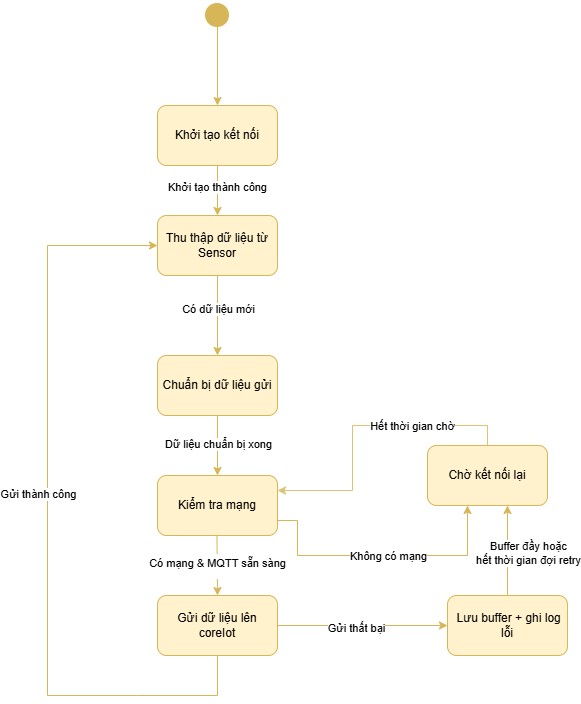

The diagram above was exported from draw.io. Its source (the exported page's mxGraphModel, read from the mxfile embedded in the PNG):
<mxGraphModel dx="1042" dy="562" grid="1" gridSize="10" guides="1" tooltips="1" connect="1" arrows="1" fold="1" page="1" pageScale="1" pageWidth="827" pageHeight="1169" math="0" shadow="0">
  <root>
    <mxCell id="0" />
    <mxCell id="1" parent="0" />
    <mxCell id="yiI1rSzBCF6i8DX2xCI7-1" parent="1" style="rounded=1;whiteSpace=wrap;html=1;fillColor=#fff2cc;strokeColor=#d6b656;" value="Khởi tạo kết nối" vertex="1">
      <mxGeometry height="60" width="120" x="210" y="170" as="geometry" />
    </mxCell>
    <mxCell id="yiI1rSzBCF6i8DX2xCI7-2" edge="1" parent="1" style="endArrow=classic;html=1;rounded=0;exitX=0.5;exitY=1;exitDx=0;exitDy=0;entryX=0.5;entryY=0;entryDx=0;entryDy=0;fillColor=#fff2cc;strokeColor=#d6b656;" target="yiI1rSzBCF6i8DX2xCI7-1" value="">
      <mxGeometry height="50" relative="1" width="50" as="geometry">
        <mxPoint x="270" y="90" as="sourcePoint" />
        <mxPoint x="470" y="150" as="targetPoint" />
      </mxGeometry>
    </mxCell>
    <mxCell id="yiI1rSzBCF6i8DX2xCI7-3" edge="1" parent="1" style="endArrow=classic;html=1;rounded=0;fillColor=#fff2cc;strokeColor=#d6b656;entryX=0.5;entryY=0;entryDx=0;entryDy=0;" target="yiI1rSzBCF6i8DX2xCI7-34" value="">
      <mxGeometry height="50" relative="1" width="50" as="geometry">
        <mxPoint x="270" y="230" as="sourcePoint" />
        <mxPoint x="270" y="260" as="targetPoint" />
      </mxGeometry>
    </mxCell>
    <mxCell id="yiI1rSzBCF6i8DX2xCI7-35" connectable="0" parent="yiI1rSzBCF6i8DX2xCI7-3" style="edgeLabel;html=1;align=center;verticalAlign=middle;resizable=0;points=[];" value="Khởi tạo thành công" vertex="1">
      <mxGeometry relative="1" x="-0.144" y="-1" as="geometry">
        <mxPoint as="offset" />
      </mxGeometry>
    </mxCell>
    <mxCell id="yiI1rSzBCF6i8DX2xCI7-32" edge="1" parent="1" source="yiI1rSzBCF6i8DX2xCI7-6" style="edgeStyle=orthogonalEdgeStyle;rounded=0;orthogonalLoop=1;jettySize=auto;html=1;entryX=0;entryY=0.5;entryDx=0;entryDy=0;strokeColor=light-dark(#d6b656, #ededed);" target="yiI1rSzBCF6i8DX2xCI7-31">
      <mxGeometry relative="1" as="geometry" />
    </mxCell>
    <mxCell id="yiI1rSzBCF6i8DX2xCI7-6" parent="1" style="rounded=1;whiteSpace=wrap;html=1;fillColor=#fff2cc;strokeColor=#d6b656;" value="Gửi dữ liệu lên coreIot" vertex="1">
      <mxGeometry height="60" width="120" x="210" y="660" as="geometry" />
    </mxCell>
    <mxCell id="yiI1rSzBCF6i8DX2xCI7-7" edge="1" parent="1" style="endArrow=classic;html=1;rounded=0;exitX=0.5;exitY=1;exitDx=0;exitDy=0;fillColor=#fff2cc;strokeColor=#d6b656;entryX=0.5;entryY=0;entryDx=0;entryDy=0;" target="yiI1rSzBCF6i8DX2xCI7-6" value="">
      <mxGeometry height="50" relative="1" width="50" as="geometry">
        <mxPoint x="269.23" y="570" as="sourcePoint" />
        <mxPoint x="269" y="640" as="targetPoint" />
      </mxGeometry>
    </mxCell>
    <mxCell id="yiI1rSzBCF6i8DX2xCI7-8" connectable="0" parent="yiI1rSzBCF6i8DX2xCI7-7" style="edgeLabel;html=1;align=center;verticalAlign=middle;resizable=0;points=[];fontSize=11;" value="&lt;table&gt;&lt;tbody&gt;&lt;tr&gt;&lt;td data-start=&quot;1716&quot; data-end=&quot;1742&quot; data-col-size=&quot;sm&quot;&gt;Có mạng &amp;amp; MQTT sẵn sàng&lt;/td&gt;&lt;/tr&gt;&lt;/tbody&gt;&lt;/table&gt;&lt;table&gt;&lt;tbody&gt;&lt;tr&gt;&lt;td data-start=&quot;1742&quot; data-end=&quot;1762&quot; data-col-size=&quot;sm&quot;&gt;&lt;/td&gt;&lt;/tr&gt;&lt;/tbody&gt;&lt;/table&gt;" vertex="1">
      <mxGeometry relative="1" x="-0.1048" y="-3" as="geometry">
        <mxPoint x="3" y="20" as="offset" />
      </mxGeometry>
    </mxCell>
    <mxCell id="yiI1rSzBCF6i8DX2xCI7-9" parent="1" style="shape=waypoint;sketch=0;fillStyle=solid;size=6;pointerEvents=1;points=[];fillColor=#fff2cc;resizable=0;rotatable=0;perimeter=centerPerimeter;snapToPoint=1;strokeWidth=10;strokeColor=#d6b656;" value="" vertex="1">
      <mxGeometry height="20" width="20" x="260" y="70" as="geometry" />
    </mxCell>
    <mxCell id="yiI1rSzBCF6i8DX2xCI7-10" edge="1" parent="1" source="yiI1rSzBCF6i8DX2xCI7-6" style="endArrow=classic;html=1;rounded=0;exitX=0.5;exitY=1;exitDx=0;exitDy=0;fillColor=#fff2cc;strokeColor=#d6b656;entryX=0;entryY=0.5;entryDx=0;entryDy=0;" target="yiI1rSzBCF6i8DX2xCI7-34" value="">
      <mxGeometry height="50" relative="1" width="50" as="geometry">
        <Array as="points">
          <mxPoint x="270" y="760" />
          <mxPoint x="190" y="760" />
          <mxPoint x="100" y="760" />
          <mxPoint x="100" y="310" />
        </Array>
        <mxPoint x="269.38" y="680" as="sourcePoint" />
        <mxPoint x="210" y="380" as="targetPoint" />
      </mxGeometry>
    </mxCell>
    <mxCell id="yiI1rSzBCF6i8DX2xCI7-29" connectable="0" parent="yiI1rSzBCF6i8DX2xCI7-10" style="edgeLabel;html=1;align=center;verticalAlign=middle;resizable=0;points=[];" value="Gửi thành công" vertex="1">
      <mxGeometry relative="1" x="-0.1875" y="-2" as="geometry">
        <mxPoint x="-12" y="-99" as="offset" />
      </mxGeometry>
    </mxCell>
    <mxCell id="yiI1rSzBCF6i8DX2xCI7-16" edge="1" parent="1" source="yiI1rSzBCF6i8DX2xCI7-5" style="endArrow=classic;html=1;rounded=0;fillColor=#fff2cc;strokeColor=#d6b656;edgeStyle=orthogonalEdgeStyle;exitX=1;exitY=0.75;exitDx=0;exitDy=0;" value="">
      <mxGeometry height="50" relative="1" width="50" as="geometry">
        <Array as="points">
          <mxPoint x="350" y="585" />
          <mxPoint x="350" y="620" />
          <mxPoint x="520" y="620" />
        </Array>
        <mxPoint x="280" y="570" as="sourcePoint" />
        <mxPoint x="520" y="570" as="targetPoint" />
      </mxGeometry>
    </mxCell>
    <mxCell id="yiI1rSzBCF6i8DX2xCI7-27" edge="1" parent="1" source="yiI1rSzBCF6i8DX2xCI7-26" style="edgeStyle=orthogonalEdgeStyle;rounded=0;orthogonalLoop=1;jettySize=auto;html=1;exitX=0.5;exitY=0;exitDx=0;exitDy=0;entryX=1;entryY=0.25;entryDx=0;entryDy=0;strokeColor=light-dark(#dec375, #ededed);" target="yiI1rSzBCF6i8DX2xCI7-5">
      <mxGeometry relative="1" as="geometry">
        <mxPoint x="280" y="524.97" as="targetPoint" />
      </mxGeometry>
    </mxCell>
    <mxCell id="yiI1rSzBCF6i8DX2xCI7-28" connectable="0" parent="yiI1rSzBCF6i8DX2xCI7-27" style="edgeLabel;html=1;align=center;verticalAlign=middle;resizable=0;points=[];" value="Hết thời gian chờ" vertex="1">
      <mxGeometry relative="1" x="-0.0124" y="3" as="geometry">
        <mxPoint x="51" y="-3" as="offset" />
      </mxGeometry>
    </mxCell>
    <mxCell id="yiI1rSzBCF6i8DX2xCI7-26" parent="1" style="rounded=1;whiteSpace=wrap;html=1;fillColor=#fff2cc;strokeColor=#d6b656;" value="Chờ kết nối lại" vertex="1">
      <mxGeometry height="60" width="120" x="480" y="509.97" as="geometry" />
    </mxCell>
    <mxCell id="yiI1rSzBCF6i8DX2xCI7-30" connectable="0" parent="1" style="edgeLabel;html=1;align=center;verticalAlign=middle;resizable=0;points=[];" value="Gửi thất bại" vertex="1">
      <mxGeometry x="413.99809352984323" y="690" as="geometry">
        <mxPoint x="-5" y="2" as="offset" />
      </mxGeometry>
    </mxCell>
    <mxCell id="Fk54LEoM3JvUD7tKsIUz-2" edge="1" parent="1" source="yiI1rSzBCF6i8DX2xCI7-31" style="edgeStyle=orthogonalEdgeStyle;rounded=0;orthogonalLoop=1;jettySize=auto;html=1;fillColor=#fff2cc;strokeColor=#d6b656;">
      <mxGeometry relative="1" as="geometry">
        <mxPoint x="560" y="570" as="targetPoint" />
      </mxGeometry>
    </mxCell>
    <mxCell id="NQgeRORfnZVC7CXnwlux-1" connectable="0" parent="Fk54LEoM3JvUD7tKsIUz-2" style="edgeLabel;html=1;align=center;verticalAlign=middle;resizable=0;points=[];" value="Buffer đầy hoặc&lt;div&gt;hết thời gian đợi retry&lt;/div&gt;" vertex="1">
      <mxGeometry relative="1" x="-0.0533" y="-4" as="geometry">
        <mxPoint x="16" as="offset" />
      </mxGeometry>
    </mxCell>
    <mxCell id="yiI1rSzBCF6i8DX2xCI7-31" parent="1" style="rounded=1;whiteSpace=wrap;html=1;fillColor=#fff2cc;strokeColor=#d6b656;" value="&amp;nbsp;Lưu buffer + ghi log lỗi" vertex="1">
      <mxGeometry height="60" width="120" x="500" y="660.0006156673444" as="geometry" />
    </mxCell>
    <mxCell id="yiI1rSzBCF6i8DX2xCI7-36" edge="1" parent="1" source="yiI1rSzBCF6i8DX2xCI7-34" style="edgeStyle=orthogonalEdgeStyle;rounded=0;orthogonalLoop=1;jettySize=auto;html=1;fillColor=#fff2cc;strokeColor=#d6b656;entryX=0.5;entryY=0;entryDx=0;entryDy=0;" target="Fk54LEoM3JvUD7tKsIUz-3">
      <mxGeometry relative="1" as="geometry">
        <mxPoint x="270" y="360" as="targetPoint" />
      </mxGeometry>
    </mxCell>
    <mxCell id="Fk54LEoM3JvUD7tKsIUz-10" connectable="0" parent="yiI1rSzBCF6i8DX2xCI7-36" style="edgeLabel;html=1;align=center;verticalAlign=middle;resizable=0;points=[];" value="Có dữ liệu mới" vertex="1">
      <mxGeometry relative="1" x="-0.1643" as="geometry">
        <mxPoint as="offset" />
      </mxGeometry>
    </mxCell>
    <mxCell id="yiI1rSzBCF6i8DX2xCI7-34" parent="1" style="rounded=1;whiteSpace=wrap;html=1;fillColor=#fff2cc;strokeColor=#d6b656;" value="Thu thập dữ liệu từ Sensor" vertex="1">
      <mxGeometry height="60" width="120" x="210" y="280" as="geometry" />
    </mxCell>
    <mxCell id="Fk54LEoM3JvUD7tKsIUz-6" edge="1" parent="1" source="Fk54LEoM3JvUD7tKsIUz-3" style="edgeStyle=orthogonalEdgeStyle;rounded=0;orthogonalLoop=1;jettySize=auto;html=1;entryX=0.5;entryY=0;entryDx=0;entryDy=0;fillColor=#fff2cc;strokeColor=#d6b656;" target="yiI1rSzBCF6i8DX2xCI7-5">
      <mxGeometry relative="1" as="geometry" />
    </mxCell>
    <mxCell id="Fk54LEoM3JvUD7tKsIUz-11" connectable="0" parent="Fk54LEoM3JvUD7tKsIUz-6" style="edgeLabel;html=1;align=center;verticalAlign=middle;resizable=0;points=[];" value="Dữ liệu chuẩn bị xong" vertex="1">
      <mxGeometry relative="1" x="-0.0619" as="geometry">
        <mxPoint as="offset" />
      </mxGeometry>
    </mxCell>
    <mxCell id="Fk54LEoM3JvUD7tKsIUz-3" parent="1" style="rounded=1;whiteSpace=wrap;html=1;fillColor=#fff2cc;strokeColor=#d6b656;" value="&lt;span data-start=&quot;2510&quot; data-end=&quot;2534&quot; style=&quot;background-color: transparent; color: light-dark(rgb(0, 0, 0), rgb(255, 255, 255));&quot;&gt;Chuẩn bị dữ liệu gửi&lt;/span&gt;" vertex="1">
      <mxGeometry height="60" width="120" x="210" y="420" as="geometry" />
    </mxCell>
    <mxCell id="Fk54LEoM3JvUD7tKsIUz-4" edge="1" parent="1" style="endArrow=classic;html=1;rounded=0;fillColor=#fff2cc;strokeColor=#d6b656;entryX=0.5;entryY=1;entryDx=0;entryDy=0;edgeStyle=orthogonalEdgeStyle;" target="yiI1rSzBCF6i8DX2xCI7-5" value="">
      <mxGeometry height="50" relative="1" width="50" as="geometry">
        <Array as="points" />
        <mxPoint x="280" y="570" as="sourcePoint" />
        <mxPoint x="540" y="570" as="targetPoint" />
      </mxGeometry>
    </mxCell>
    <mxCell id="Fk54LEoM3JvUD7tKsIUz-5" connectable="0" parent="Fk54LEoM3JvUD7tKsIUz-4" style="edgeLabel;html=1;align=center;verticalAlign=middle;resizable=0;points=[];" value="Không có mạng" vertex="1">
      <mxGeometry relative="1" x="-0.4537" y="8" as="geometry">
        <mxPoint x="166" y="52" as="offset" />
      </mxGeometry>
    </mxCell>
    <mxCell id="yiI1rSzBCF6i8DX2xCI7-5" parent="1" style="rounded=1;whiteSpace=wrap;html=1;fillColor=#fff2cc;strokeColor=#d6b656;" value="Kiểm tra mạng" vertex="1">
      <mxGeometry height="60" width="120" x="210" y="540" as="geometry" />
    </mxCell>
  </root>
</mxGraphModel>